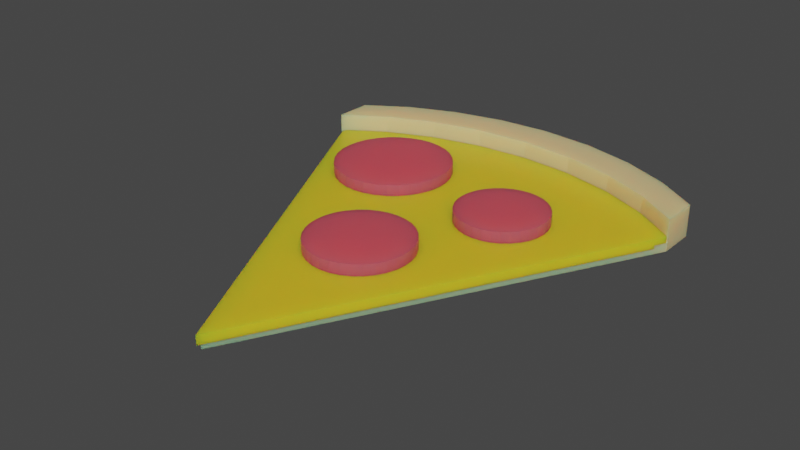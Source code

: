 # Source: food.blend  (saved by Blender 2.90.8; exported with 4.5.12 LTS)
import bpy
from mathutils import Matrix  # noqa: F401  (used for matrix-valued properties, if any)

bpy.ops.wm.read_factory_settings(use_empty=True)
scene = bpy.context.scene
scene.name = 'Scene'

# ---- collections
col_collection = bpy.data.collections.new('Collection'); scene.collection.children.link(col_collection)

# ---- materials (node trees are filled in below, after node groups)
mat_crust = bpy.data.materials.new('Crust')
mat_crust.alpha_threshold = 0.0
mat_crust.use_transparent_shadow = False
mat_crust.line_color = (0.0, 0.0, 0.0, 1.0)
mat_crust_001 = bpy.data.materials.new('Crust.001')
mat_crust_001.alpha_threshold = 0.0
mat_crust_001.use_transparent_shadow = False
mat_crust_001.line_color = (0.0, 0.0, 0.0, 1.0)
mat_pepperoni = bpy.data.materials.new('Pepperoni')
mat_pepperoni.use_transparent_shadow = False

# ---- material node trees
mat_crust.use_nodes = True; mat_crust.node_tree.nodes.clear()
_N = mat_crust.node_tree.nodes; _L = mat_crust.node_tree.links
n0 = _N.new('ShaderNodeOutputMaterial'); n0.name = 'Material Output'; n0.location = (300, 300)
n1 = _N.new('ShaderNodeBsdfPrincipled'); n1.name = 'Principled BSDF'; n1.location = (10, 300)
n1.distribution = 'GGX'
n1.subsurface_method = 'BURLEY'
n1.inputs[0].default_value = (0.8, 0.5661, 0.2637, 1.0)
n1.inputs[2].default_value = 0.4
n1.inputs[3].default_value = 1.45
n1.inputs[8].default_value = 1.0
n1.inputs[10].default_value = 0.2136
n1.inputs[27].default_value = (0.0, 0.0, 0.0, 1.0)
n1.inputs[28].default_value = 1.0
_L.new(n1.outputs[0], n0.inputs[0])
n0.is_active_output = True
mat_crust_001.use_nodes = True; mat_crust_001.node_tree.nodes.clear()
_N = mat_crust_001.node_tree.nodes; _L = mat_crust_001.node_tree.links
n0 = _N.new('ShaderNodeOutputMaterial'); n0.name = 'Material Output'; n0.location = (300, 300)
n1 = _N.new('ShaderNodeBsdfPrincipled'); n1.name = 'Principled BSDF'; n1.location = (10, 300)
n1.distribution = 'GGX'
n1.subsurface_method = 'BURLEY'
n1.inputs[0].default_value = (0.8, 0.5354, 0.02017, 1.0)
n1.inputs[2].default_value = 0.4
n1.inputs[3].default_value = 1.45
n1.inputs[8].default_value = 1.0
n1.inputs[10].default_value = 0.2136
n1.inputs[27].default_value = (0.0, 0.0, 0.0, 1.0)
n1.inputs[28].default_value = 1.0
_L.new(n1.outputs[0], n0.inputs[0])
n0.is_active_output = True
mat_pepperoni.use_nodes = True; mat_pepperoni.node_tree.nodes.clear()
_N = mat_pepperoni.node_tree.nodes; _L = mat_pepperoni.node_tree.links
n0 = _N.new('ShaderNodeBsdfPrincipled'); n0.name = 'Principled BSDF'; n0.location = (10, 300)
n0.distribution = 'GGX'
n0.subsurface_method = 'BURLEY'
n0.inputs[0].default_value = (0.8, 0.07515, 0.1022, 1.0)
n0.inputs[3].default_value = 1.45
n0.inputs[8].default_value = 1.0
n0.inputs[10].default_value = 0.4273
n0.inputs[27].default_value = (0.0, 0.0, 0.0, 1.0)
n0.inputs[28].default_value = 1.0
n1 = _N.new('ShaderNodeOutputMaterial'); n1.name = 'Material Output'; n1.location = (300, 300)
_L.new(n0.outputs[0], n1.inputs[0])
n1.is_active_output = True

# ---- world
world_world = bpy.data.worlds.new('World'); scene.world = world_world
world_world.use_nodes = True; world_world.node_tree.nodes.clear()
_N = world_world.node_tree.nodes; _L = world_world.node_tree.links
n0 = _N.new('ShaderNodeOutputWorld'); n0.name = 'World Output'; n0.location = (300, 300)
n1 = _N.new('ShaderNodeBackground'); n1.name = 'Background'; n1.location = (10, 300)
n1.inputs[0].default_value = (0.05088, 0.05088, 0.05088, 1.0)
_L.new(n1.outputs[0], n0.inputs[0])
n0.is_active_output = True
world_world.color = (0.05088, 0.05088, 0.05088)
world_world.use_sun_shadow = False
world_world.sun_shadow_jitter_overblur = 0.0

# ---- meshes
me_cube = bpy.data.meshes.new('Cube')
me_cube.from_pydata([(-0.3904, 0.9492, 0.0), (-0.3904, 0.8514, 0.0), (-0.2689, 0.9027, 0.0), (-0.1371, 0.9342, 0.0), (-1.634e-07, 0.9449, 0.0), (-0.2689, 1.0, 0.0), (-0.1371, 1.032, 0.0), (0.3904, 0.8514, 0.0), (0.2689, 0.9027, 0.0), (0.1371, 0.9342, 0.0), (0.3904, 0.9492, 0.0), (-1.634e-07, 1.043, 0.0), (-0.4969, 0.7825, 0.0), (0.4969, 0.7825, 0.0), (-0.008121, -0.1578, 0.0), (0.2689, 1.0, 0.0), (0.1371, 1.032, 0.0), (-0.4969, 0.8802, 0.0), (0.4969, 0.8802, 0.0), (-0.2689, 0.9027, 0.0), (-0.1371, 0.9342, 0.0), (-1.634e-07, 0.9449, 0.0), (-0.2689, 1.0, 0.0), (-0.1371, 1.032, 0.0), (-0.3904, 0.8514, 0.0), (-1.634e-07, 1.043, 0.0), (-0.3904, 0.9492, 0.0), (0.2689, 0.9027, 0.0), (0.3904, 0.8514, 0.0), (0.1371, 0.9342, 0.0), (0.1371, 1.032, 0.0), (0.2689, 1.0, 0.0), (0.3904, 0.9492, 0.0), (-0.4969, 0.7825, 0.0), (0.4969, 0.7825, 0.0), (-0.4969, 0.8802, 0.0), (0.4969, 0.8802, 0.0), (-0.2689, 0.9027, 0.08129), (-0.1371, 0.9342, 0.08129), (-1.634e-07, 0.9449, 0.08129), (-0.2689, 1.0, 0.08129), (-0.1371, 1.032, 0.08129), (-0.3904, 0.8514, 0.08129), (-1.634e-07, 1.043, 0.08129), (-0.3904, 0.9492, 0.08129), (0.2689, 0.9027, 0.08129), (0.3904, 0.8514, 0.08129), (0.1371, 0.9342, 0.08129), (0.1371, 1.032, 0.08129), (0.2689, 1.0, 0.08129), (0.3904, 0.9492, 0.08129), (-0.4969, 0.7825, 0.08129), (0.4969, 0.7825, 0.08129), (-0.4969, 0.8802, 0.08129), (0.4969, 0.8802, 0.08129), (-0.2689, 0.9027, 0.02237), (-0.1371, 0.9342, 0.02237), (-1.634e-07, 0.9449, 0.02237), (-0.3904, 0.8514, 0.02237), (0.2689, 0.9027, 0.02237), (0.3904, 0.8514, 0.02237), (0.1371, 0.9342, 0.02237), (-0.4969, 0.7825, 0.02237), (-0.008121, -0.1578, 0.02237), (0.4969, 0.7825, 0.02237)], [], [(3, 4, 57, 56), (9, 4, 21, 29), (11, 16, 30, 25), (3, 2, 19, 20), (8, 9, 29, 27), (13, 7, 28, 34), (18, 13, 34, 36), (7, 8, 27, 28), (1, 12, 33, 24), (24, 42, 51, 33), (19, 37, 42, 24), (31, 49, 50, 32), (22, 40, 41, 23), (33, 51, 53, 35), (30, 48, 49, 31), (21, 39, 38, 20), (29, 47, 39, 21), (4, 3, 20, 21), (17, 0, 26, 35), (16, 15, 31, 30), (5, 6, 23, 22), (10, 18, 36, 32), (15, 10, 32, 31), (2, 1, 24, 19), (12, 17, 35, 33), (6, 11, 25, 23), (0, 5, 22, 26), (45, 49, 48, 47), (52, 54, 50, 46), (37, 40, 44, 42), (39, 43, 41, 38), (47, 48, 43, 39), (46, 50, 49, 45), (42, 44, 53, 51), (38, 41, 40, 37), (23, 41, 43, 25), (36, 54, 52, 34), (34, 52, 46, 28), (26, 44, 40, 22), (25, 43, 48, 30), (28, 46, 45, 27), (35, 53, 44, 26), (27, 45, 47, 29), (20, 38, 37, 19), (32, 50, 54, 36), (24, 33, 35, 26, 22, 23, 25, 30, 31, 32, 36, 34, 28, 27, 29, 21, 20, 19), (55, 58, 62, 63, 64, 60, 59, 61, 57, 56), (4, 9, 61, 57), (13, 64, 63, 14), (8, 7, 60, 59), (12, 1, 58, 62), (1, 2, 55, 58), (2, 3, 56, 55), (9, 8, 59, 61), (7, 13, 64, 60), (14, 63, 62, 12), (2, 3, 4, 9, 8, 7, 13, 14, 12, 1)])
_uv = me_cube.uv_layers.new(name='UVMap')
_uv.uv.foreach_set('vector', [0.0, 0.0, 0.0, 0.0, 0.0, 0.0, 0.0, 0.0, 0.0, 0.0, 0.0, 0.0, 0.0, 0.0, 0.0, 0.0, 0.0, 0.0, 0.0, 0.0, 0.0, 0.0, 0.0, 0.0, 0.0, 0.0, 0.0, 0.0, 0.0, 0.0, 0.0, 0.0, 0.0, 0.0, 0.0, 0.0, 0.0, 0.0, 0.0, 0.0, 0.0, 0.0, 0.0, 0.0, 0.0, 0.0, 0.0, 0.0, 0.0, 0.0, 0.0, 0.0, 0.0, 0.0, 0.0, 0.0, 0.0, 0.0, 0.0, 0.0, 0.0, 0.0, 0.0, 0.0, 0.0, 0.0, 0.0, 0.0, 0.0, 0.0, 0.0, 0.0, 0.0, 0.0, 0.0, 0.0, 0.0, 0.0, 0.0, 0.0, 0.0, 0.0, 0.0, 0.0, 0.0, 0.0, 0.0, 0.0, 0.0, 0.0, 0.0, 0.0, 0.0, 0.0, 0.0, 0.0, 0.0, 0.0, 0.0, 0.0, 0.0, 0.0, 0.0, 0.0, 0.0, 0.0, 0.0, 0.0, 0.0, 0.0, 0.0, 0.0, 0.0, 0.0, 0.0, 0.0, 0.0, 0.0, 0.0, 0.0, 0.0, 0.0, 0.0, 0.0, 0.0, 0.0, 0.0, 0.0, 0.0, 0.0, 0.0, 0.0, 0.0, 0.0, 0.0, 0.0, 0.0, 0.0, 0.0, 0.0, 0.0, 0.0, 0.0, 0.0, 0.0, 0.0, 0.0, 0.0, 0.0, 0.0, 0.0, 0.0, 0.0, 0.0, 0.0, 0.0, 0.0, 0.0, 0.0, 0.0, 0.0, 0.0, 0.0, 0.0, 0.0, 0.0, 0.0, 0.0, 0.0, 0.0, 0.0, 0.0, 0.0, 0.0, 0.0, 0.0, 0.0, 0.0, 0.0, 0.0, 0.0, 0.0, 0.0, 0.0, 0.0, 0.0, 0.0, 0.0, 0.0, 0.0, 0.0, 0.0, 0.0, 0.0, 0.0, 0.0, 0.0, 0.0, 0.0, 0.0, 0.0, 0.0, 0.0, 0.0, 0.0, 0.0, 0.0, 0.0, 0.0, 0.0, 0.0, 0.0, 0.0, 0.0, 0.0, 0.0, 0.0, 0.0, 0.0, 0.0, 0.0, 0.0, 0.0, 0.0, 0.0, 0.0, 0.0, 0.0, 0.0, 0.0, 0.0, 0.0, 0.0, 0.0, 0.0, 0.0, 0.0, 0.0, 0.0, 0.0, 0.0, 0.0, 0.0, 0.0, 0.0, 0.0, 0.0, 0.0, 0.0, 0.0, 0.0, 0.0, 0.0, 0.0, 0.0, 0.0, 0.0, 0.0, 0.0, 0.0, 0.0, 0.0, 0.0, 0.0, 0.0, 0.0, 0.0, 0.0, 0.0, 0.0, 0.0, 0.0, 0.0, 0.0, 0.0, 0.0, 0.0, 0.0, 0.0, 0.0, 0.0, 0.0, 0.0, 0.0, 0.0, 0.0, 0.0, 0.0, 0.0, 0.0, 0.0, 0.0, 0.0, 0.0, 0.0, 0.0, 0.0, 0.0, 0.0, 0.0, 0.0, 0.0, 0.0, 0.0, 0.0, 0.0, 0.0, 0.0, 0.0, 0.0, 0.0, 0.0, 0.0, 0.0, 0.0, 0.0, 0.0, 0.0, 0.0, 0.0, 0.0, 0.0, 0.0, 0.0, 0.0, 0.0, 0.0, 0.0, 0.0, 0.0, 0.0, 0.0, 0.0, 0.0, 0.0, 0.0, 0.0, 0.0, 0.0, 0.0, 0.0, 0.0, 0.0, 0.0, 0.0, 0.0, 0.0, 0.0, 0.0, 0.0, 0.0, 0.0, 0.0, 0.0, 0.0, 0.0, 0.0, 0.0, 0.0, 0.0, 0.0, 0.0, 0.0, 0.0, 0.0, 0.0, 0.0, 0.0, 0.0, 0.0, 0.0, 0.0, 0.0, 0.0, 0.0, 0.0, 0.0, 0.0, 0.0, 0.0, 0.0, 0.0, 0.0, 0.0, 0.0, 0.0, 0.0, 0.0, 0.0, 0.0, 0.0, 0.0, 0.0, 0.0, 0.0, 0.0, 0.0, 0.0, 0.0, 0.0, 0.0, 0.0, 0.0, 0.0, 0.0, 0.0, 0.0, 0.0, 0.0, 0.0, 0.0, 0.0, 0.0, 0.0, 0.0, 0.0, 0.0, 0.0, 0.0, 0.0, 0.0, 0.0, 0.0, 0.0, 0.0, 0.0, 0.0, 0.0, 0.0, 0.0, 0.0, 0.0, 0.0, 0.0, 0.0, 0.0, 0.0, 0.0, 0.0, 0.0, 0.0, 0.0, 0.0, 0.0, 0.0, 0.0, 0.0, 0.0, 0.0, 0.0, 0.0, 0.0, 0.0, 0.0, 0.0, 0.0, 0.0, 0.0, 0.0, 0.0, 0.0, 0.0, 0.0, 0.0, 0.0, 0.0, 0.0, 0.0, 0.0, 0.0, 0.0, 0.0, 0.0, 0.0, 0.0, 0.0, 0.0, 0.0, 0.0, 0.0, 0.0, 0.0, 0.0, 0.0, 0.0, 0.0, 0.0, 0.0, 0.0, 0.0, 0.0, 0.0, 0.0, 0.0, 0.0, 0.0, 0.0, 0.0, 0.0, 0.0, 0.0, 0.0, 0.0, 0.0, 0.0, 0.0, 0.0, 0.0])
me_cube.materials.append(mat_crust)
me_cube.use_remesh_preserve_volume = False
me_cube.use_remesh_preserve_attributes = False
me_cube.use_mirror_vertex_groups = False
me_cube.update()
me_cube_001 = bpy.data.meshes.new('Cube.001')
me_cube_001.from_pydata([(-0.3904, 0.8514, 0.2398), (-0.2689, 0.9027, 0.2398), (-0.1371, 0.9342, 0.2398), (-1.634e-07, 0.9449, 0.2398), (0.3904, 0.8514, 0.2398), (0.2689, 0.9027, 0.2398), (0.1371, 0.9342, 0.2398), (-0.4621, 0.736, 0.2398), (0.4673, 0.7357, 0.2398), (-0.008121, -0.1578, 0.2398), (-0.2689, 0.9027, 0.2398), (-0.1371, 0.9342, 0.2398), (-1.634e-07, 0.9449, 0.2398), (-0.3904, 0.8514, 0.2398), (0.2689, 0.9027, 0.2398), (0.3904, 0.8514, 0.2398), (0.1371, 0.9342, 0.2398), (-0.4621, 0.736, 0.2398), (0.4673, 0.7357, 0.2398), (-0.2689, 0.9027, 0.2622), (-0.1371, 0.9342, 0.2622), (-1.634e-07, 0.9449, 0.2622), (-0.3904, 0.8514, 0.2622), (0.2689, 0.9027, 0.2622), (0.3904, 0.8514, 0.2622), (0.1371, 0.9342, 0.2622), (-0.4621, 0.736, 0.2622), (-0.008121, -0.1578, 0.2622), (0.4673, 0.7357, 0.2622)], [(18, 28)], [(2, 3, 21, 20), (6, 3, 12, 16), (2, 1, 10, 11), (5, 6, 16, 14), (8, 4, 15, 18), (4, 5, 14, 15), (0, 7, 17, 13), (3, 2, 11, 12), (1, 0, 13, 10), (19, 22, 26, 27, 28, 24, 23, 25, 21, 20), (3, 6, 25, 21), (8, 28, 27, 9), (5, 4, 24, 23), (7, 0, 22, 26), (0, 1, 19, 22), (1, 2, 20, 19), (6, 5, 23, 25), (4, 8, 28, 24), (9, 27, 26, 7), (1, 2, 3, 6, 5, 4, 8, 9, 7, 0), (7, 26, 17)])
_uv = me_cube_001.uv_layers.new(name='UVMap')
_uv.uv.foreach_set('vector', [0.0, 0.0, 0.0, 0.0, 0.0, 0.0, 0.0, 0.0, 0.0, 0.0, 0.0, 0.0, 0.0, 0.0, 0.0, 0.0, 0.0, 0.0, 0.0, 0.0, 0.0, 0.0, 0.0, 0.0, 0.0, 0.0, 0.0, 0.0, 0.0, 0.0, 0.0, 0.0, 0.0, 0.0, 0.0, 0.0, 0.0, 0.0, 0.0, 0.0, 0.0, 0.0, 0.0, 0.0, 0.0, 0.0, 0.0, 0.0, 0.0, 0.0, 0.0, 0.0, 0.0, 0.0, 0.0, 0.0, 0.0, 0.0, 0.0, 0.0, 0.0, 0.0, 0.0, 0.0, 0.0, 0.0, 0.0, 0.0, 0.0, 0.0, 0.0, 0.0, 0.0, 0.0, 0.0, 0.0, 0.0, 0.0, 0.0, 0.0, 0.0, 0.0, 0.0, 0.0, 0.0, 0.0, 0.0, 0.0, 0.0, 0.0, 0.0, 0.0, 0.0, 0.0, 0.0, 0.0, 0.0, 0.0, 0.0, 0.0, 0.0, 0.0, 0.0, 0.0, 0.0, 0.0, 0.0, 0.0, 0.0, 0.0, 0.0, 0.0, 0.0, 0.0, 0.0, 0.0, 0.0, 0.0, 0.0, 0.0, 0.0, 0.0, 0.0, 0.0, 0.0, 0.0, 0.0, 0.0, 0.0, 0.0, 0.0, 0.0, 0.0, 0.0, 0.0, 0.0, 0.0, 0.0, 0.0, 0.0, 0.0, 0.0, 0.0, 0.0, 0.0, 0.0, 0.0, 0.0, 0.0, 0.0, 0.0, 0.0, 0.0, 0.0, 0.0, 0.0, 0.0, 0.0, 0.0, 0.0, 0.0, 0.0, 0.0, 0.0, 0.0, 0.0, 0.0, 0.0, 0.0, 0.0, 0.0, 0.0, 0.0, 0.0, 0.0, 0.0, 0.0, 0.0, 0.0, 0.0, 0.0, 0.0, 0.0, 0.0, 0.0, 0.0, 0.0, 0.0, 0.0, 0.0])
me_cube_001.materials.append(mat_crust_001)
me_cube_001.use_remesh_preserve_volume = False
me_cube_001.use_remesh_preserve_attributes = False
me_cube_001.use_mirror_vertex_groups = False
me_cube_001.update()
me_cylinder = bpy.data.meshes.new('Cylinder')
me_cylinder.from_pydata([(0.0, 1.0, -1.0), (0.0, 1.0, 1.0), (0.1951, 0.9808, -1.0), (0.1951, 0.9808, 1.0), (0.3827, 0.9239, -1.0), (0.3827, 0.9239, 1.0), (0.5556, 0.8315, -1.0), (0.5556, 0.8315, 1.0), (0.7071, 0.7071, -1.0), (0.7071, 0.7071, 1.0), (0.8315, 0.5556, -1.0), (0.8315, 0.5556, 1.0), (0.9239, 0.3827, -1.0), (0.9239, 0.3827, 1.0), (0.9808, 0.1951, -1.0), (0.9808, 0.1951, 1.0), (1.0, 7.55e-08, -1.0), (1.0, 7.55e-08, 1.0), (0.9808, -0.1951, -1.0), (0.9808, -0.1951, 1.0), (0.9239, -0.3827, -1.0), (0.9239, -0.3827, 1.0), (0.8315, -0.5556, -1.0), (0.8315, -0.5556, 1.0), (0.7071, -0.7071, -1.0), (0.7071, -0.7071, 1.0), (0.5556, -0.8315, -1.0), (0.5556, -0.8315, 1.0), (0.3827, -0.9239, -1.0), (0.3827, -0.9239, 1.0), (0.1951, -0.9808, -1.0), (0.1951, -0.9808, 1.0), (-3.258e-07, -1.0, -1.0), (-3.258e-07, -1.0, 1.0), (-0.1951, -0.9808, -1.0), (-0.1951, -0.9808, 1.0), (-0.3827, -0.9239, -1.0), (-0.3827, -0.9239, 1.0), (-0.5556, -0.8315, -1.0), (-0.5556, -0.8315, 1.0), (-0.7071, -0.7071, -1.0), (-0.7071, -0.7071, 1.0), (-0.8315, -0.5556, -1.0), (-0.8315, -0.5556, 1.0), (-0.9239, -0.3827, -1.0), (-0.9239, -0.3827, 1.0), (-0.9808, -0.1951, -1.0), (-0.9808, -0.1951, 1.0), (-1.0, 9.656e-07, -1.0), (-1.0, 9.656e-07, 1.0), (-0.9808, 0.1951, -1.0), (-0.9808, 0.1951, 1.0), (-0.9239, 0.3827, -1.0), (-0.9239, 0.3827, 1.0), (-0.8315, 0.5556, -1.0), (-0.8315, 0.5556, 1.0), (-0.7071, 0.7071, -1.0), (-0.7071, 0.7071, 1.0), (-0.5556, 0.8315, -1.0), (-0.5556, 0.8315, 1.0), (-0.3827, 0.9239, -1.0), (-0.3827, 0.9239, 1.0), (-0.1951, 0.9808, -1.0), (-0.1951, 0.9808, 1.0)], [], [(0, 1, 3, 2), (2, 3, 5, 4), (4, 5, 7, 6), (6, 7, 9, 8), (8, 9, 11, 10), (10, 11, 13, 12), (12, 13, 15, 14), (14, 15, 17, 16), (16, 17, 19, 18), (18, 19, 21, 20), (20, 21, 23, 22), (22, 23, 25, 24), (24, 25, 27, 26), (26, 27, 29, 28), (28, 29, 31, 30), (30, 31, 33, 32), (32, 33, 35, 34), (34, 35, 37, 36), (36, 37, 39, 38), (38, 39, 41, 40), (40, 41, 43, 42), (42, 43, 45, 44), (44, 45, 47, 46), (46, 47, 49, 48), (48, 49, 51, 50), (50, 51, 53, 52), (52, 53, 55, 54), (54, 55, 57, 56), (56, 57, 59, 58), (58, 59, 61, 60), (3, 1, 63, 61, 59, 57, 55, 53, 51, 49, 47, 45, 43, 41, 39, 37, 35, 33, 31, 29, 27, 25, 23, 21, 19, 17, 15, 13, 11, 9, 7, 5), (60, 61, 63, 62), (62, 63, 1, 0), (0, 2, 4, 6, 8, 10, 12, 14, 16, 18, 20, 22, 24, 26, 28, 30, 32, 34, 36, 38, 40, 42, 44, 46, 48, 50, 52, 54, 56, 58, 60, 62)])
_uv = me_cylinder.uv_layers.new(name='UVMap')
_uv.uv.foreach_set('vector', [1.0, 0.5, 1.0, 1.0, 0.9688, 1.0, 0.9688, 0.5, 0.9688, 0.5, 0.9688, 1.0, 0.9375, 1.0, 0.9375, 0.5, 0.9375, 0.5, 0.9375, 1.0, 0.9062, 1.0, 0.9062, 0.5, 0.9062, 0.5, 0.9062, 1.0, 0.875, 1.0, 0.875, 0.5, 0.875, 0.5, 0.875, 1.0, 0.8438, 1.0, 0.8438, 0.5, 0.8438, 0.5, 0.8438, 1.0, 0.8125, 1.0, 0.8125, 0.5, 0.8125, 0.5, 0.8125, 1.0, 0.7812, 1.0, 0.7812, 0.5, 0.7812, 0.5, 0.7812, 1.0, 0.75, 1.0, 0.75, 0.5, 0.75, 0.5, 0.75, 1.0, 0.7188, 1.0, 0.7188, 0.5, 0.7188, 0.5, 0.7188, 1.0, 0.6875, 1.0, 0.6875, 0.5, 0.6875, 0.5, 0.6875, 1.0, 0.6562, 1.0, 0.6562, 0.5, 0.6562, 0.5, 0.6562, 1.0, 0.625, 1.0, 0.625, 0.5, 0.625, 0.5, 0.625, 1.0, 0.5938, 1.0, 0.5938, 0.5, 0.5938, 0.5, 0.5938, 1.0, 0.5625, 1.0, 0.5625, 0.5, 0.5625, 0.5, 0.5625, 1.0, 0.5312, 1.0, 0.5312, 0.5, 0.5312, 0.5, 0.5312, 1.0, 0.5, 1.0, 0.5, 0.5, 0.5, 0.5, 0.5, 1.0, 0.4688, 1.0, 0.4688, 0.5, 0.4688, 0.5, 0.4688, 1.0, 0.4375, 1.0, 0.4375, 0.5, 0.4375, 0.5, 0.4375, 1.0, 0.4062, 1.0, 0.4062, 0.5, 0.4062, 0.5, 0.4062, 1.0, 0.375, 1.0, 0.375, 0.5, 0.375, 0.5, 0.375, 1.0, 0.3438, 1.0, 0.3438, 0.5, 0.3438, 0.5, 0.3438, 1.0, 0.3125, 1.0, 0.3125, 0.5, 0.3125, 0.5, 0.3125, 1.0, 0.2812, 1.0, 0.2812, 0.5, 0.2812, 0.5, 0.2812, 1.0, 0.25, 1.0, 0.25, 0.5, 0.25, 0.5, 0.25, 1.0, 0.2188, 1.0, 0.2188, 0.5, 0.2188, 0.5, 0.2188, 1.0, 0.1875, 1.0, 0.1875, 0.5, 0.1875, 0.5, 0.1875, 1.0, 0.1562, 1.0, 0.1562, 0.5, 0.1562, 0.5, 0.1562, 1.0, 0.125, 1.0, 0.125, 0.5, 0.125, 0.5, 0.125, 1.0, 0.09375, 1.0, 0.09375, 0.5, 0.09375, 0.5, 0.09375, 1.0, 0.0625, 1.0, 0.0625, 0.5, 0.2968, 0.4854, 0.25, 0.49, 0.2032, 0.4854, 0.1582, 0.4717, 0.1167, 0.4496, 0.08029, 0.4197, 0.05045, 0.3833, 0.02827, 0.3418, 0.01461, 0.2968, 0.01, 0.25, 0.01461, 0.2032, 0.02827, 0.1582, 0.05045, 0.1167, 0.08029, 0.08029, 0.1167, 0.05045, 0.1582, 0.02827, 0.2032, 0.01461, 0.25, 0.01, 0.2968, 0.01461, 0.3418, 0.02827, 0.3833, 0.05045, 0.4197, 0.08029, 0.4496, 0.1167, 0.4717, 0.1582, 0.4854, 0.2032, 0.49, 0.25, 0.4854, 0.2968, 0.4717, 0.3418, 0.4496, 0.3833, 0.4197, 0.4197, 0.3833, 0.4496, 0.3418, 0.4717, 0.0625, 0.5, 0.0625, 1.0, 0.03125, 1.0, 0.03125, 0.5, 0.03125, 0.5, 0.03125, 1.0, 0.0, 1.0, 0.0, 0.5, 0.75, 0.49, 0.7968, 0.4854, 0.8418, 0.4717, 0.8833, 0.4496, 0.9197, 0.4197, 0.9496, 0.3833, 0.9717, 0.3418, 0.9854, 0.2968, 0.99, 0.25, 0.9854, 0.2032, 0.9717, 0.1582, 0.9496, 0.1167, 0.9197, 0.08029, 0.8833, 0.05045, 0.8418, 0.02827, 0.7968, 0.01461, 0.75, 0.01, 0.7032, 0.01461, 0.6582, 0.02827, 0.6167, 0.05045, 0.5803, 0.08029, 0.5504, 0.1167, 0.5283, 0.1582, 0.5146, 0.2032, 0.51, 0.25, 0.5146, 0.2968, 0.5283, 0.3418, 0.5504, 0.3833, 0.5803, 0.4197, 0.6167, 0.4496, 0.6582, 0.4717, 0.7032, 0.4854])
me_cylinder.materials.append(mat_pepperoni)
me_cylinder.use_remesh_fix_poles = True
me_cylinder.use_remesh_preserve_attributes = False
me_cylinder.use_mirror_vertex_groups = False
me_cylinder.update()
me_cylinder_001 = bpy.data.meshes.new('Cylinder.001')
me_cylinder_001.from_pydata([(0.0, 1.0, -1.0), (0.0, 1.0, 1.0), (0.1951, 0.9808, -1.0), (0.1951, 0.9808, 1.0), (0.3827, 0.9239, -1.0), (0.3827, 0.9239, 1.0), (0.5556, 0.8315, -1.0), (0.5556, 0.8315, 1.0), (0.7071, 0.7071, -1.0), (0.7071, 0.7071, 1.0), (0.8315, 0.5556, -1.0), (0.8315, 0.5556, 1.0), (0.9239, 0.3827, -1.0), (0.9239, 0.3827, 1.0), (0.9808, 0.1951, -1.0), (0.9808, 0.1951, 1.0), (1.0, 7.55e-08, -1.0), (1.0, 7.55e-08, 1.0), (0.9808, -0.1951, -1.0), (0.9808, -0.1951, 1.0), (0.9239, -0.3827, -1.0), (0.9239, -0.3827, 1.0), (0.8315, -0.5556, -1.0), (0.8315, -0.5556, 1.0), (0.7071, -0.7071, -1.0), (0.7071, -0.7071, 1.0), (0.5556, -0.8315, -1.0), (0.5556, -0.8315, 1.0), (0.3827, -0.9239, -1.0), (0.3827, -0.9239, 1.0), (0.1951, -0.9808, -1.0), (0.1951, -0.9808, 1.0), (-3.258e-07, -1.0, -1.0), (-3.258e-07, -1.0, 1.0), (-0.1951, -0.9808, -1.0), (-0.1951, -0.9808, 1.0), (-0.3827, -0.9239, -1.0), (-0.3827, -0.9239, 1.0), (-0.5556, -0.8315, -1.0), (-0.5556, -0.8315, 1.0), (-0.7071, -0.7071, -1.0), (-0.7071, -0.7071, 1.0), (-0.8315, -0.5556, -1.0), (-0.8315, -0.5556, 1.0), (-0.9239, -0.3827, -1.0), (-0.9239, -0.3827, 1.0), (-0.9808, -0.1951, -1.0), (-0.9808, -0.1951, 1.0), (-1.0, 9.656e-07, -1.0), (-1.0, 9.656e-07, 1.0), (-0.9808, 0.1951, -1.0), (-0.9808, 0.1951, 1.0), (-0.9239, 0.3827, -1.0), (-0.9239, 0.3827, 1.0), (-0.8315, 0.5556, -1.0), (-0.8315, 0.5556, 1.0), (-0.7071, 0.7071, -1.0), (-0.7071, 0.7071, 1.0), (-0.5556, 0.8315, -1.0), (-0.5556, 0.8315, 1.0), (-0.3827, 0.9239, -1.0), (-0.3827, 0.9239, 1.0), (-0.1951, 0.9808, -1.0), (-0.1951, 0.9808, 1.0)], [], [(0, 1, 3, 2), (2, 3, 5, 4), (4, 5, 7, 6), (6, 7, 9, 8), (8, 9, 11, 10), (10, 11, 13, 12), (12, 13, 15, 14), (14, 15, 17, 16), (16, 17, 19, 18), (18, 19, 21, 20), (20, 21, 23, 22), (22, 23, 25, 24), (24, 25, 27, 26), (26, 27, 29, 28), (28, 29, 31, 30), (30, 31, 33, 32), (32, 33, 35, 34), (34, 35, 37, 36), (36, 37, 39, 38), (38, 39, 41, 40), (40, 41, 43, 42), (42, 43, 45, 44), (44, 45, 47, 46), (46, 47, 49, 48), (48, 49, 51, 50), (50, 51, 53, 52), (52, 53, 55, 54), (54, 55, 57, 56), (56, 57, 59, 58), (58, 59, 61, 60), (3, 1, 63, 61, 59, 57, 55, 53, 51, 49, 47, 45, 43, 41, 39, 37, 35, 33, 31, 29, 27, 25, 23, 21, 19, 17, 15, 13, 11, 9, 7, 5), (60, 61, 63, 62), (62, 63, 1, 0), (0, 2, 4, 6, 8, 10, 12, 14, 16, 18, 20, 22, 24, 26, 28, 30, 32, 34, 36, 38, 40, 42, 44, 46, 48, 50, 52, 54, 56, 58, 60, 62)])
_uv = me_cylinder_001.uv_layers.new(name='UVMap')
_uv.uv.foreach_set('vector', [1.0, 0.5, 1.0, 1.0, 0.9688, 1.0, 0.9688, 0.5, 0.9688, 0.5, 0.9688, 1.0, 0.9375, 1.0, 0.9375, 0.5, 0.9375, 0.5, 0.9375, 1.0, 0.9062, 1.0, 0.9062, 0.5, 0.9062, 0.5, 0.9062, 1.0, 0.875, 1.0, 0.875, 0.5, 0.875, 0.5, 0.875, 1.0, 0.8438, 1.0, 0.8438, 0.5, 0.8438, 0.5, 0.8438, 1.0, 0.8125, 1.0, 0.8125, 0.5, 0.8125, 0.5, 0.8125, 1.0, 0.7812, 1.0, 0.7812, 0.5, 0.7812, 0.5, 0.7812, 1.0, 0.75, 1.0, 0.75, 0.5, 0.75, 0.5, 0.75, 1.0, 0.7188, 1.0, 0.7188, 0.5, 0.7188, 0.5, 0.7188, 1.0, 0.6875, 1.0, 0.6875, 0.5, 0.6875, 0.5, 0.6875, 1.0, 0.6562, 1.0, 0.6562, 0.5, 0.6562, 0.5, 0.6562, 1.0, 0.625, 1.0, 0.625, 0.5, 0.625, 0.5, 0.625, 1.0, 0.5938, 1.0, 0.5938, 0.5, 0.5938, 0.5, 0.5938, 1.0, 0.5625, 1.0, 0.5625, 0.5, 0.5625, 0.5, 0.5625, 1.0, 0.5312, 1.0, 0.5312, 0.5, 0.5312, 0.5, 0.5312, 1.0, 0.5, 1.0, 0.5, 0.5, 0.5, 0.5, 0.5, 1.0, 0.4688, 1.0, 0.4688, 0.5, 0.4688, 0.5, 0.4688, 1.0, 0.4375, 1.0, 0.4375, 0.5, 0.4375, 0.5, 0.4375, 1.0, 0.4062, 1.0, 0.4062, 0.5, 0.4062, 0.5, 0.4062, 1.0, 0.375, 1.0, 0.375, 0.5, 0.375, 0.5, 0.375, 1.0, 0.3438, 1.0, 0.3438, 0.5, 0.3438, 0.5, 0.3438, 1.0, 0.3125, 1.0, 0.3125, 0.5, 0.3125, 0.5, 0.3125, 1.0, 0.2812, 1.0, 0.2812, 0.5, 0.2812, 0.5, 0.2812, 1.0, 0.25, 1.0, 0.25, 0.5, 0.25, 0.5, 0.25, 1.0, 0.2188, 1.0, 0.2188, 0.5, 0.2188, 0.5, 0.2188, 1.0, 0.1875, 1.0, 0.1875, 0.5, 0.1875, 0.5, 0.1875, 1.0, 0.1562, 1.0, 0.1562, 0.5, 0.1562, 0.5, 0.1562, 1.0, 0.125, 1.0, 0.125, 0.5, 0.125, 0.5, 0.125, 1.0, 0.09375, 1.0, 0.09375, 0.5, 0.09375, 0.5, 0.09375, 1.0, 0.0625, 1.0, 0.0625, 0.5, 0.2968, 0.4854, 0.25, 0.49, 0.2032, 0.4854, 0.1582, 0.4717, 0.1167, 0.4496, 0.08029, 0.4197, 0.05045, 0.3833, 0.02827, 0.3418, 0.01461, 0.2968, 0.01, 0.25, 0.01461, 0.2032, 0.02827, 0.1582, 0.05045, 0.1167, 0.08029, 0.08029, 0.1167, 0.05045, 0.1582, 0.02827, 0.2032, 0.01461, 0.25, 0.01, 0.2968, 0.01461, 0.3418, 0.02827, 0.3833, 0.05045, 0.4197, 0.08029, 0.4496, 0.1167, 0.4717, 0.1582, 0.4854, 0.2032, 0.49, 0.25, 0.4854, 0.2968, 0.4717, 0.3418, 0.4496, 0.3833, 0.4197, 0.4197, 0.3833, 0.4496, 0.3418, 0.4717, 0.0625, 0.5, 0.0625, 1.0, 0.03125, 1.0, 0.03125, 0.5, 0.03125, 0.5, 0.03125, 1.0, 0.0, 1.0, 0.0, 0.5, 0.75, 0.49, 0.7968, 0.4854, 0.8418, 0.4717, 0.8833, 0.4496, 0.9197, 0.4197, 0.9496, 0.3833, 0.9717, 0.3418, 0.9854, 0.2968, 0.99, 0.25, 0.9854, 0.2032, 0.9717, 0.1582, 0.9496, 0.1167, 0.9197, 0.08029, 0.8833, 0.05045, 0.8418, 0.02827, 0.7968, 0.01461, 0.75, 0.01, 0.7032, 0.01461, 0.6582, 0.02827, 0.6167, 0.05045, 0.5803, 0.08029, 0.5504, 0.1167, 0.5283, 0.1582, 0.5146, 0.2032, 0.51, 0.25, 0.5146, 0.2968, 0.5283, 0.3418, 0.5504, 0.3833, 0.5803, 0.4197, 0.6167, 0.4496, 0.6582, 0.4717, 0.7032, 0.4854])
me_cylinder_001.materials.append(mat_pepperoni)
me_cylinder_001.use_remesh_fix_poles = True
me_cylinder_001.use_remesh_preserve_attributes = False
me_cylinder_001.use_mirror_vertex_groups = False
me_cylinder_001.update()
me_cylinder_002 = bpy.data.meshes.new('Cylinder.002')
me_cylinder_002.from_pydata([(0.0, 1.0, -1.0), (0.0, 1.0, 1.0), (0.1951, 0.9808, -1.0), (0.1951, 0.9808, 1.0), (0.3827, 0.9239, -1.0), (0.3827, 0.9239, 1.0), (0.5556, 0.8315, -1.0), (0.5556, 0.8315, 1.0), (0.7071, 0.7071, -1.0), (0.7071, 0.7071, 1.0), (0.8315, 0.5556, -1.0), (0.8315, 0.5556, 1.0), (0.9239, 0.3827, -1.0), (0.9239, 0.3827, 1.0), (0.9808, 0.1951, -1.0), (0.9808, 0.1951, 1.0), (1.0, 7.55e-08, -1.0), (1.0, 7.55e-08, 1.0), (0.9808, -0.1951, -1.0), (0.9808, -0.1951, 1.0), (0.9239, -0.3827, -1.0), (0.9239, -0.3827, 1.0), (0.8315, -0.5556, -1.0), (0.8315, -0.5556, 1.0), (0.7071, -0.7071, -1.0), (0.7071, -0.7071, 1.0), (0.5556, -0.8315, -1.0), (0.5556, -0.8315, 1.0), (0.3827, -0.9239, -1.0), (0.3827, -0.9239, 1.0), (0.1951, -0.9808, -1.0), (0.1951, -0.9808, 1.0), (-3.258e-07, -1.0, -1.0), (-3.258e-07, -1.0, 1.0), (-0.1951, -0.9808, -1.0), (-0.1951, -0.9808, 1.0), (-0.3827, -0.9239, -1.0), (-0.3827, -0.9239, 1.0), (-0.5556, -0.8315, -1.0), (-0.5556, -0.8315, 1.0), (-0.7071, -0.7071, -1.0), (-0.7071, -0.7071, 1.0), (-0.8315, -0.5556, -1.0), (-0.8315, -0.5556, 1.0), (-0.9239, -0.3827, -1.0), (-0.9239, -0.3827, 1.0), (-0.9808, -0.1951, -1.0), (-0.9808, -0.1951, 1.0), (-1.0, 9.656e-07, -1.0), (-1.0, 9.656e-07, 1.0), (-0.9808, 0.1951, -1.0), (-0.9808, 0.1951, 1.0), (-0.9239, 0.3827, -1.0), (-0.9239, 0.3827, 1.0), (-0.8315, 0.5556, -1.0), (-0.8315, 0.5556, 1.0), (-0.7071, 0.7071, -1.0), (-0.7071, 0.7071, 1.0), (-0.5556, 0.8315, -1.0), (-0.5556, 0.8315, 1.0), (-0.3827, 0.9239, -1.0), (-0.3827, 0.9239, 1.0), (-0.1951, 0.9808, -1.0), (-0.1951, 0.9808, 1.0)], [], [(0, 1, 3, 2), (2, 3, 5, 4), (4, 5, 7, 6), (6, 7, 9, 8), (8, 9, 11, 10), (10, 11, 13, 12), (12, 13, 15, 14), (14, 15, 17, 16), (16, 17, 19, 18), (18, 19, 21, 20), (20, 21, 23, 22), (22, 23, 25, 24), (24, 25, 27, 26), (26, 27, 29, 28), (28, 29, 31, 30), (30, 31, 33, 32), (32, 33, 35, 34), (34, 35, 37, 36), (36, 37, 39, 38), (38, 39, 41, 40), (40, 41, 43, 42), (42, 43, 45, 44), (44, 45, 47, 46), (46, 47, 49, 48), (48, 49, 51, 50), (50, 51, 53, 52), (52, 53, 55, 54), (54, 55, 57, 56), (56, 57, 59, 58), (58, 59, 61, 60), (3, 1, 63, 61, 59, 57, 55, 53, 51, 49, 47, 45, 43, 41, 39, 37, 35, 33, 31, 29, 27, 25, 23, 21, 19, 17, 15, 13, 11, 9, 7, 5), (60, 61, 63, 62), (62, 63, 1, 0), (0, 2, 4, 6, 8, 10, 12, 14, 16, 18, 20, 22, 24, 26, 28, 30, 32, 34, 36, 38, 40, 42, 44, 46, 48, 50, 52, 54, 56, 58, 60, 62)])
_uv = me_cylinder_002.uv_layers.new(name='UVMap')
_uv.uv.foreach_set('vector', [1.0, 0.5, 1.0, 1.0, 0.9688, 1.0, 0.9688, 0.5, 0.9688, 0.5, 0.9688, 1.0, 0.9375, 1.0, 0.9375, 0.5, 0.9375, 0.5, 0.9375, 1.0, 0.9062, 1.0, 0.9062, 0.5, 0.9062, 0.5, 0.9062, 1.0, 0.875, 1.0, 0.875, 0.5, 0.875, 0.5, 0.875, 1.0, 0.8438, 1.0, 0.8438, 0.5, 0.8438, 0.5, 0.8438, 1.0, 0.8125, 1.0, 0.8125, 0.5, 0.8125, 0.5, 0.8125, 1.0, 0.7812, 1.0, 0.7812, 0.5, 0.7812, 0.5, 0.7812, 1.0, 0.75, 1.0, 0.75, 0.5, 0.75, 0.5, 0.75, 1.0, 0.7188, 1.0, 0.7188, 0.5, 0.7188, 0.5, 0.7188, 1.0, 0.6875, 1.0, 0.6875, 0.5, 0.6875, 0.5, 0.6875, 1.0, 0.6562, 1.0, 0.6562, 0.5, 0.6562, 0.5, 0.6562, 1.0, 0.625, 1.0, 0.625, 0.5, 0.625, 0.5, 0.625, 1.0, 0.5938, 1.0, 0.5938, 0.5, 0.5938, 0.5, 0.5938, 1.0, 0.5625, 1.0, 0.5625, 0.5, 0.5625, 0.5, 0.5625, 1.0, 0.5312, 1.0, 0.5312, 0.5, 0.5312, 0.5, 0.5312, 1.0, 0.5, 1.0, 0.5, 0.5, 0.5, 0.5, 0.5, 1.0, 0.4688, 1.0, 0.4688, 0.5, 0.4688, 0.5, 0.4688, 1.0, 0.4375, 1.0, 0.4375, 0.5, 0.4375, 0.5, 0.4375, 1.0, 0.4062, 1.0, 0.4062, 0.5, 0.4062, 0.5, 0.4062, 1.0, 0.375, 1.0, 0.375, 0.5, 0.375, 0.5, 0.375, 1.0, 0.3438, 1.0, 0.3438, 0.5, 0.3438, 0.5, 0.3438, 1.0, 0.3125, 1.0, 0.3125, 0.5, 0.3125, 0.5, 0.3125, 1.0, 0.2812, 1.0, 0.2812, 0.5, 0.2812, 0.5, 0.2812, 1.0, 0.25, 1.0, 0.25, 0.5, 0.25, 0.5, 0.25, 1.0, 0.2188, 1.0, 0.2188, 0.5, 0.2188, 0.5, 0.2188, 1.0, 0.1875, 1.0, 0.1875, 0.5, 0.1875, 0.5, 0.1875, 1.0, 0.1562, 1.0, 0.1562, 0.5, 0.1562, 0.5, 0.1562, 1.0, 0.125, 1.0, 0.125, 0.5, 0.125, 0.5, 0.125, 1.0, 0.09375, 1.0, 0.09375, 0.5, 0.09375, 0.5, 0.09375, 1.0, 0.0625, 1.0, 0.0625, 0.5, 0.2968, 0.4854, 0.25, 0.49, 0.2032, 0.4854, 0.1582, 0.4717, 0.1167, 0.4496, 0.08029, 0.4197, 0.05045, 0.3833, 0.02827, 0.3418, 0.01461, 0.2968, 0.01, 0.25, 0.01461, 0.2032, 0.02827, 0.1582, 0.05045, 0.1167, 0.08029, 0.08029, 0.1167, 0.05045, 0.1582, 0.02827, 0.2032, 0.01461, 0.25, 0.01, 0.2968, 0.01461, 0.3418, 0.02827, 0.3833, 0.05045, 0.4197, 0.08029, 0.4496, 0.1167, 0.4717, 0.1582, 0.4854, 0.2032, 0.49, 0.25, 0.4854, 0.2968, 0.4717, 0.3418, 0.4496, 0.3833, 0.4197, 0.4197, 0.3833, 0.4496, 0.3418, 0.4717, 0.0625, 0.5, 0.0625, 1.0, 0.03125, 1.0, 0.03125, 0.5, 0.03125, 0.5, 0.03125, 1.0, 0.0, 1.0, 0.0, 0.5, 0.75, 0.49, 0.7968, 0.4854, 0.8418, 0.4717, 0.8833, 0.4496, 0.9197, 0.4197, 0.9496, 0.3833, 0.9717, 0.3418, 0.9854, 0.2968, 0.99, 0.25, 0.9854, 0.2032, 0.9717, 0.1582, 0.9496, 0.1167, 0.9197, 0.08029, 0.8833, 0.05045, 0.8418, 0.02827, 0.7968, 0.01461, 0.75, 0.01, 0.7032, 0.01461, 0.6582, 0.02827, 0.6167, 0.05045, 0.5803, 0.08029, 0.5504, 0.1167, 0.5283, 0.1582, 0.5146, 0.2032, 0.51, 0.25, 0.5146, 0.2968, 0.5283, 0.3418, 0.5504, 0.3833, 0.5803, 0.4197, 0.6167, 0.4496, 0.6582, 0.4717, 0.7032, 0.4854])
me_cylinder_002.materials.append(mat_pepperoni)
me_cylinder_002.use_remesh_fix_poles = True
me_cylinder_002.use_remesh_preserve_attributes = False
me_cylinder_002.use_mirror_vertex_groups = False
me_cylinder_002.update()

# ---- objects
ob_crust = bpy.data.objects.new('Crust', me_cube)
ob_cheese = bpy.data.objects.new('Cheese', me_cube_001)
ob_pepperoni1 = bpy.data.objects.new('Pepperoni1', me_cylinder)
ob_pepperoni2 = bpy.data.objects.new('Pepperoni2', me_cylinder_001)
ob_pepperoni3 = bpy.data.objects.new('Pepperoni3', me_cylinder_002)

# ---- transforms, parenting, visibility, modifiers, constraints
ob_crust.location = (0.0, 0.0, 0.0)
ob_crust.lock_rotations_4d = False
ob_crust.empty_display_type = 'ARROWS'
ob_crust.lineart.crease_threshold = 0.0
ob_cheese.location = (0.0, 0.0, -0.2406)
ob_cheese.scale = (1.06, 1.06, 1.06)
ob_cheese.lock_rotations_4d = False
ob_cheese.empty_display_type = 'ARROWS'
ob_cheese.lineart.crease_threshold = 0.0
ob_pepperoni1.location = (-0.2116, 0.6655, 0.03701)
ob_pepperoni1.scale = (0.1507, 0.1507, -0.02917)
ob_pepperoni1.lineart.crease_threshold = 0.0
ob_pepperoni2.location = (0.1618, 0.6113, 0.03701)
ob_pepperoni2.scale = (0.1146, 0.1146, -0.02917)
ob_pepperoni2.lineart.crease_threshold = 0.0
ob_pepperoni3.location = (-0.002921, 0.3029, 0.03701)
ob_pepperoni3.scale = (0.13, 0.13, -0.02917)
ob_pepperoni3.lineart.crease_threshold = 0.0

# ---- collection membership
col_collection.objects.link(ob_crust)
col_collection.objects.link(ob_cheese)
col_collection.objects.link(ob_pepperoni1)
col_collection.objects.link(ob_pepperoni2)
col_collection.objects.link(ob_pepperoni3)

# ---- scene / render settings (as saved in the file)
scene.frame_start = 1; scene.frame_end = 250; scene.frame_set(1)
scene.render.engine = 'BLENDER_EEVEE_NEXT'
scene.cycles.use_denoising = False
scene.cycles.samples = 128
scene.cycles.sampling_pattern = 'TABULATED_SOBOL'
scene.cycles.use_adaptive_sampling = False
scene.cycles.use_light_tree = False
scene.view_settings.view_transform = 'Filmic'
bpy.context.view_layer.update()

# ---- added for rendering (the .blend has no active camera and no usable light): camera, sun
cam_auto = bpy.data.cameras.new('AutoCamera')
cam_auto.lens = 50.0
cam_auto.sensor_width = 36.0
cam_auto.clip_end = 1000.0
ob_auto_camera = bpy.data.objects.new('AutoCamera', cam_auto)
scene.collection.objects.link(ob_auto_camera)
ob_auto_camera.location = (1.45053, -1.30296, 1.20107)
ob_auto_camera.rotation_euler = (1.09748, -7.21219e-08, 0.694738)
scene.camera = ob_auto_camera
light_auto_sun = bpy.data.lights.new('AutoSun', 'SUN')
light_auto_sun.energy = 3.0
light_auto_sun.angle = 0.0523599
ob_auto_sun = bpy.data.objects.new('AutoSun', light_auto_sun)
scene.collection.objects.link(ob_auto_sun)
ob_auto_sun.rotation_euler = (0.872665, 0.174533, 0.523599)
bpy.context.view_layer.update()
